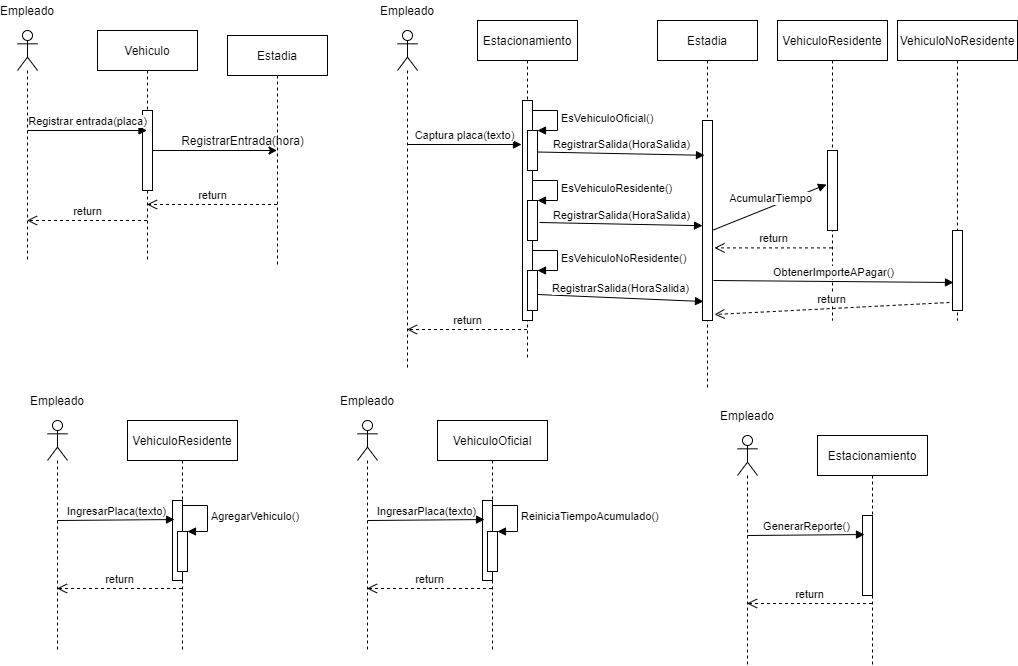

The diagram above was exported from draw.io. Its source (the exported page's mxGraphModel, read from the mxfile embedded in the PNG):
<mxGraphModel dx="1718" dy="460" grid="1" gridSize="10" guides="1" tooltips="1" connect="1" arrows="1" fold="1" page="1" pageScale="1" pageWidth="850" pageHeight="1100" math="0" shadow="0">
  <root>
    <mxCell id="0" />
    <mxCell id="1" parent="0" />
    <mxCell id="cU_zG-tjqOUpHlnb_18b-2" value="" style="shape=umlLifeline;participant=umlActor;perimeter=lifelinePerimeter;whiteSpace=wrap;html=1;container=1;collapsible=0;recursiveResize=0;verticalAlign=top;spacingTop=36;outlineConnect=0;" vertex="1" parent="1">
      <mxGeometry x="-820" y="70" width="20" height="230" as="geometry" />
    </mxCell>
    <mxCell id="cU_zG-tjqOUpHlnb_18b-3" value="Empleado" style="text;html=1;strokeColor=none;fillColor=none;align=center;verticalAlign=middle;whiteSpace=wrap;rounded=0;" vertex="1" parent="1">
      <mxGeometry x="-830" y="40" width="40" height="20" as="geometry" />
    </mxCell>
    <mxCell id="cU_zG-tjqOUpHlnb_18b-7" value="Vehiculo" style="shape=umlLifeline;perimeter=lifelinePerimeter;whiteSpace=wrap;html=1;container=1;collapsible=0;recursiveResize=0;outlineConnect=0;" vertex="1" parent="1">
      <mxGeometry x="-740" y="70" width="100" height="230" as="geometry" />
    </mxCell>
    <mxCell id="cU_zG-tjqOUpHlnb_18b-8" value="" style="html=1;points=[];perimeter=orthogonalPerimeter;" vertex="1" parent="cU_zG-tjqOUpHlnb_18b-7">
      <mxGeometry x="45" y="80" width="10" height="80" as="geometry" />
    </mxCell>
    <mxCell id="cU_zG-tjqOUpHlnb_18b-9" value="Registrar entrada(placa)" style="html=1;verticalAlign=bottom;endArrow=block;" edge="1" parent="1" target="cU_zG-tjqOUpHlnb_18b-7">
      <mxGeometry width="80" relative="1" as="geometry">
        <mxPoint x="-810" y="170" as="sourcePoint" />
        <mxPoint x="-560" y="170" as="targetPoint" />
      </mxGeometry>
    </mxCell>
    <mxCell id="cU_zG-tjqOUpHlnb_18b-10" value="Estadia" style="shape=umlLifeline;perimeter=lifelinePerimeter;whiteSpace=wrap;html=1;container=1;collapsible=0;recursiveResize=0;outlineConnect=0;" vertex="1" parent="1">
      <mxGeometry x="-610" y="75" width="100" height="230" as="geometry" />
    </mxCell>
    <mxCell id="cU_zG-tjqOUpHlnb_18b-11" value="" style="edgeStyle=orthogonalEdgeStyle;rounded=0;orthogonalLoop=1;jettySize=auto;html=1;" edge="1" parent="1" source="cU_zG-tjqOUpHlnb_18b-8" target="cU_zG-tjqOUpHlnb_18b-10">
      <mxGeometry relative="1" as="geometry">
        <Array as="points">
          <mxPoint x="-600" y="190" />
          <mxPoint x="-600" y="190" />
        </Array>
      </mxGeometry>
    </mxCell>
    <mxCell id="cU_zG-tjqOUpHlnb_18b-12" value="RegistrarEntrada(hora)" style="text;html=1;align=center;verticalAlign=middle;resizable=0;points=[];autosize=1;" vertex="1" parent="1">
      <mxGeometry x="-665" y="170" width="140" height="20" as="geometry" />
    </mxCell>
    <mxCell id="cU_zG-tjqOUpHlnb_18b-13" value="return" style="html=1;verticalAlign=bottom;endArrow=open;dashed=1;endSize=8;" edge="1" parent="1">
      <mxGeometry relative="1" as="geometry">
        <mxPoint x="-560.5" y="244" as="sourcePoint" />
        <mxPoint x="-690.5" y="244" as="targetPoint" />
      </mxGeometry>
    </mxCell>
    <mxCell id="cU_zG-tjqOUpHlnb_18b-15" value="return" style="html=1;verticalAlign=bottom;endArrow=open;dashed=1;endSize=8;" edge="1" parent="1">
      <mxGeometry relative="1" as="geometry">
        <mxPoint x="-690.5" y="260" as="sourcePoint" />
        <mxPoint x="-810.5" y="260" as="targetPoint" />
      </mxGeometry>
    </mxCell>
    <mxCell id="cU_zG-tjqOUpHlnb_18b-16" value="" style="shape=umlLifeline;participant=umlActor;perimeter=lifelinePerimeter;whiteSpace=wrap;html=1;container=1;collapsible=0;recursiveResize=0;verticalAlign=top;spacingTop=36;outlineConnect=0;" vertex="1" parent="1">
      <mxGeometry x="-440" y="70" width="20" height="340" as="geometry" />
    </mxCell>
    <mxCell id="cU_zG-tjqOUpHlnb_18b-17" value="Empleado" style="text;html=1;strokeColor=none;fillColor=none;align=center;verticalAlign=middle;whiteSpace=wrap;rounded=0;" vertex="1" parent="1">
      <mxGeometry x="-450" y="40" width="40" height="20" as="geometry" />
    </mxCell>
    <mxCell id="cU_zG-tjqOUpHlnb_18b-18" value="Estacionamiento" style="shape=umlLifeline;perimeter=lifelinePerimeter;whiteSpace=wrap;html=1;container=1;collapsible=0;recursiveResize=0;outlineConnect=0;" vertex="1" parent="1">
      <mxGeometry x="-360" y="60" width="100" height="340" as="geometry" />
    </mxCell>
    <mxCell id="cU_zG-tjqOUpHlnb_18b-19" value="" style="html=1;points=[];perimeter=orthogonalPerimeter;" vertex="1" parent="cU_zG-tjqOUpHlnb_18b-18">
      <mxGeometry x="45" y="80" width="10" height="220" as="geometry" />
    </mxCell>
    <mxCell id="cU_zG-tjqOUpHlnb_18b-36" value="" style="html=1;points=[];perimeter=orthogonalPerimeter;" vertex="1" parent="cU_zG-tjqOUpHlnb_18b-18">
      <mxGeometry x="50" y="180" width="10" height="40" as="geometry" />
    </mxCell>
    <mxCell id="cU_zG-tjqOUpHlnb_18b-37" value="EsVehiculoResidente()" style="edgeStyle=orthogonalEdgeStyle;html=1;align=left;spacingLeft=2;endArrow=block;rounded=0;entryX=1;entryY=0;" edge="1" target="cU_zG-tjqOUpHlnb_18b-36" parent="cU_zG-tjqOUpHlnb_18b-18">
      <mxGeometry relative="1" as="geometry">
        <mxPoint x="55" y="160" as="sourcePoint" />
        <Array as="points">
          <mxPoint x="80" y="160" />
        </Array>
      </mxGeometry>
    </mxCell>
    <mxCell id="cU_zG-tjqOUpHlnb_18b-38" value="" style="html=1;points=[];perimeter=orthogonalPerimeter;" vertex="1" parent="cU_zG-tjqOUpHlnb_18b-18">
      <mxGeometry x="50" y="250" width="10" height="40" as="geometry" />
    </mxCell>
    <mxCell id="cU_zG-tjqOUpHlnb_18b-39" value="EsVehiculoNoResidente()" style="edgeStyle=orthogonalEdgeStyle;html=1;align=left;spacingLeft=2;endArrow=block;rounded=0;entryX=1;entryY=0;" edge="1" target="cU_zG-tjqOUpHlnb_18b-38" parent="cU_zG-tjqOUpHlnb_18b-18">
      <mxGeometry relative="1" as="geometry">
        <mxPoint x="55" y="230" as="sourcePoint" />
        <Array as="points">
          <mxPoint x="80" y="230" />
        </Array>
      </mxGeometry>
    </mxCell>
    <mxCell id="cU_zG-tjqOUpHlnb_18b-20" value="Captura placa(texto)" style="html=1;verticalAlign=bottom;endArrow=block;entryX=-0.1;entryY=0.2;entryDx=0;entryDy=0;entryPerimeter=0;" edge="1" parent="1" target="cU_zG-tjqOUpHlnb_18b-19" source="cU_zG-tjqOUpHlnb_18b-16">
      <mxGeometry width="80" relative="1" as="geometry">
        <mxPoint x="-430" y="170" as="sourcePoint" />
        <mxPoint x="-180" y="170" as="targetPoint" />
      </mxGeometry>
    </mxCell>
    <mxCell id="cU_zG-tjqOUpHlnb_18b-34" value="" style="html=1;points=[];perimeter=orthogonalPerimeter;" vertex="1" parent="1">
      <mxGeometry x="-310" y="170" width="10" height="40" as="geometry" />
    </mxCell>
    <mxCell id="cU_zG-tjqOUpHlnb_18b-35" value="EsVehiculoOficial()" style="edgeStyle=orthogonalEdgeStyle;html=1;align=left;spacingLeft=2;endArrow=block;rounded=0;entryX=1;entryY=0;" edge="1" target="cU_zG-tjqOUpHlnb_18b-34" parent="1">
      <mxGeometry relative="1" as="geometry">
        <mxPoint x="-305" y="150" as="sourcePoint" />
        <Array as="points">
          <mxPoint x="-280" y="150" />
        </Array>
      </mxGeometry>
    </mxCell>
    <mxCell id="cU_zG-tjqOUpHlnb_18b-40" value="Estadia" style="shape=umlLifeline;perimeter=lifelinePerimeter;whiteSpace=wrap;html=1;container=1;collapsible=0;recursiveResize=0;outlineConnect=0;" vertex="1" parent="1">
      <mxGeometry x="-180" y="60" width="100" height="370" as="geometry" />
    </mxCell>
    <mxCell id="cU_zG-tjqOUpHlnb_18b-45" value="" style="html=1;points=[];perimeter=orthogonalPerimeter;" vertex="1" parent="cU_zG-tjqOUpHlnb_18b-40">
      <mxGeometry x="45" y="100" width="10" height="200" as="geometry" />
    </mxCell>
    <mxCell id="cU_zG-tjqOUpHlnb_18b-41" value="RegistrarSalida(HoraSalida)" style="html=1;verticalAlign=bottom;endArrow=block;entryX=0.2;entryY=0.174;entryDx=0;entryDy=0;entryPerimeter=0;" edge="1" parent="1" target="cU_zG-tjqOUpHlnb_18b-45">
      <mxGeometry width="80" relative="1" as="geometry">
        <mxPoint x="-300" y="191.5" as="sourcePoint" />
        <mxPoint x="-130.5" y="191.5" as="targetPoint" />
      </mxGeometry>
    </mxCell>
    <mxCell id="cU_zG-tjqOUpHlnb_18b-42" value="VehiculoResidente" style="shape=umlLifeline;perimeter=lifelinePerimeter;whiteSpace=wrap;html=1;container=1;collapsible=0;recursiveResize=0;outlineConnect=0;" vertex="1" parent="1">
      <mxGeometry x="-60" y="60" width="110" height="300" as="geometry" />
    </mxCell>
    <mxCell id="cU_zG-tjqOUpHlnb_18b-46" value="" style="html=1;points=[];perimeter=orthogonalPerimeter;" vertex="1" parent="cU_zG-tjqOUpHlnb_18b-42">
      <mxGeometry x="50" y="130" width="10" height="80" as="geometry" />
    </mxCell>
    <mxCell id="cU_zG-tjqOUpHlnb_18b-43" value="RegistrarSalida(HoraSalida)" style="html=1;verticalAlign=bottom;endArrow=block;exitX=1.2;exitY=0.55;exitDx=0;exitDy=0;exitPerimeter=0;entryX=0;entryY=0.526;entryDx=0;entryDy=0;entryPerimeter=0;" edge="1" parent="1" source="cU_zG-tjqOUpHlnb_18b-36" target="cU_zG-tjqOUpHlnb_18b-45">
      <mxGeometry width="80" relative="1" as="geometry">
        <mxPoint x="-210" y="200" as="sourcePoint" />
        <mxPoint x="-130" y="200" as="targetPoint" />
      </mxGeometry>
    </mxCell>
    <mxCell id="cU_zG-tjqOUpHlnb_18b-44" value="RegistrarSalida(HoraSalida)" style="html=1;verticalAlign=bottom;endArrow=block;exitX=1;exitY=0.6;exitDx=0;exitDy=0;exitPerimeter=0;entryX=0.1;entryY=0.905;entryDx=0;entryDy=0;entryPerimeter=0;" edge="1" parent="1" source="cU_zG-tjqOUpHlnb_18b-38" target="cU_zG-tjqOUpHlnb_18b-45">
      <mxGeometry width="80" relative="1" as="geometry">
        <mxPoint x="-210" y="200" as="sourcePoint" />
        <mxPoint x="-130" y="200" as="targetPoint" />
      </mxGeometry>
    </mxCell>
    <mxCell id="cU_zG-tjqOUpHlnb_18b-47" value="AcumularTiempo" style="html=1;verticalAlign=bottom;endArrow=block;exitX=1.1;exitY=0.547;exitDx=0;exitDy=0;exitPerimeter=0;entryX=-0.1;entryY=0.425;entryDx=0;entryDy=0;entryPerimeter=0;" edge="1" parent="1" source="cU_zG-tjqOUpHlnb_18b-45" target="cU_zG-tjqOUpHlnb_18b-46">
      <mxGeometry width="80" relative="1" as="geometry">
        <mxPoint x="-210" y="200" as="sourcePoint" />
        <mxPoint x="-130" y="200" as="targetPoint" />
      </mxGeometry>
    </mxCell>
    <mxCell id="cU_zG-tjqOUpHlnb_18b-49" value="return" style="html=1;verticalAlign=bottom;endArrow=open;dashed=1;endSize=8;entryX=1.2;entryY=0.637;entryDx=0;entryDy=0;entryPerimeter=0;" edge="1" parent="1" source="cU_zG-tjqOUpHlnb_18b-42" target="cU_zG-tjqOUpHlnb_18b-45">
      <mxGeometry relative="1" as="geometry">
        <mxPoint x="-130" y="200" as="sourcePoint" />
        <mxPoint x="-210" y="200" as="targetPoint" />
      </mxGeometry>
    </mxCell>
    <mxCell id="cU_zG-tjqOUpHlnb_18b-50" value="VehiculoNoResidente" style="shape=umlLifeline;perimeter=lifelinePerimeter;whiteSpace=wrap;html=1;container=1;collapsible=0;recursiveResize=0;outlineConnect=0;" vertex="1" parent="1">
      <mxGeometry x="60" y="60" width="120" height="300" as="geometry" />
    </mxCell>
    <mxCell id="cU_zG-tjqOUpHlnb_18b-51" value="" style="html=1;points=[];perimeter=orthogonalPerimeter;" vertex="1" parent="cU_zG-tjqOUpHlnb_18b-50">
      <mxGeometry x="55" y="210" width="10" height="80" as="geometry" />
    </mxCell>
    <mxCell id="cU_zG-tjqOUpHlnb_18b-52" value="ObtenerImporteAPagar()" style="html=1;verticalAlign=bottom;endArrow=block;exitX=1.1;exitY=0.8;exitDx=0;exitDy=0;exitPerimeter=0;entryX=0.1;entryY=0.65;entryDx=0;entryDy=0;entryPerimeter=0;" edge="1" parent="1" source="cU_zG-tjqOUpHlnb_18b-45" target="cU_zG-tjqOUpHlnb_18b-51">
      <mxGeometry width="80" relative="1" as="geometry">
        <mxPoint x="-210" y="200" as="sourcePoint" />
        <mxPoint x="-130" y="200" as="targetPoint" />
      </mxGeometry>
    </mxCell>
    <mxCell id="cU_zG-tjqOUpHlnb_18b-53" value="return" style="html=1;verticalAlign=bottom;endArrow=open;dashed=1;endSize=8;exitX=-0.3;exitY=0.9;exitDx=0;exitDy=0;exitPerimeter=0;entryX=1.2;entryY=0.97;entryDx=0;entryDy=0;entryPerimeter=0;" edge="1" parent="1" source="cU_zG-tjqOUpHlnb_18b-51" target="cU_zG-tjqOUpHlnb_18b-45">
      <mxGeometry relative="1" as="geometry">
        <mxPoint x="-130" y="200" as="sourcePoint" />
        <mxPoint x="-130" y="350" as="targetPoint" />
      </mxGeometry>
    </mxCell>
    <mxCell id="cU_zG-tjqOUpHlnb_18b-55" value="return" style="html=1;verticalAlign=bottom;endArrow=open;dashed=1;endSize=8;" edge="1" parent="1">
      <mxGeometry relative="1" as="geometry">
        <mxPoint x="-310.5" y="369" as="sourcePoint" />
        <mxPoint x="-430.5" y="369" as="targetPoint" />
      </mxGeometry>
    </mxCell>
    <mxCell id="cU_zG-tjqOUpHlnb_18b-56" value="" style="shape=umlLifeline;participant=umlActor;perimeter=lifelinePerimeter;whiteSpace=wrap;html=1;container=1;collapsible=0;recursiveResize=0;verticalAlign=top;spacingTop=36;outlineConnect=0;" vertex="1" parent="1">
      <mxGeometry x="-790" y="460" width="20" height="230" as="geometry" />
    </mxCell>
    <mxCell id="cU_zG-tjqOUpHlnb_18b-57" value="Empleado" style="text;html=1;strokeColor=none;fillColor=none;align=center;verticalAlign=middle;whiteSpace=wrap;rounded=0;" vertex="1" parent="1">
      <mxGeometry x="-800" y="430" width="40" height="20" as="geometry" />
    </mxCell>
    <mxCell id="cU_zG-tjqOUpHlnb_18b-58" value="VehiculoResidente" style="shape=umlLifeline;perimeter=lifelinePerimeter;whiteSpace=wrap;html=1;container=1;collapsible=0;recursiveResize=0;outlineConnect=0;" vertex="1" parent="1">
      <mxGeometry x="-710" y="460" width="110" height="230" as="geometry" />
    </mxCell>
    <mxCell id="cU_zG-tjqOUpHlnb_18b-59" value="" style="html=1;points=[];perimeter=orthogonalPerimeter;" vertex="1" parent="cU_zG-tjqOUpHlnb_18b-58">
      <mxGeometry x="45" y="80" width="10" height="80" as="geometry" />
    </mxCell>
    <mxCell id="cU_zG-tjqOUpHlnb_18b-66" value="" style="html=1;points=[];perimeter=orthogonalPerimeter;" vertex="1" parent="cU_zG-tjqOUpHlnb_18b-58">
      <mxGeometry x="50" y="111" width="10" height="40" as="geometry" />
    </mxCell>
    <mxCell id="cU_zG-tjqOUpHlnb_18b-67" value="AgregarVehiculo()" style="edgeStyle=orthogonalEdgeStyle;html=1;align=left;spacingLeft=2;endArrow=block;rounded=0;entryX=1;entryY=0;" edge="1" target="cU_zG-tjqOUpHlnb_18b-66" parent="cU_zG-tjqOUpHlnb_18b-58">
      <mxGeometry relative="1" as="geometry">
        <mxPoint x="55" y="85" as="sourcePoint" />
        <Array as="points">
          <mxPoint x="80" y="85" />
        </Array>
      </mxGeometry>
    </mxCell>
    <mxCell id="cU_zG-tjqOUpHlnb_18b-60" value="IngresarPlaca(texto)" style="html=1;verticalAlign=bottom;endArrow=block;entryX=0.2;entryY=0.238;entryDx=0;entryDy=0;entryPerimeter=0;" edge="1" parent="1" target="cU_zG-tjqOUpHlnb_18b-59">
      <mxGeometry width="80" relative="1" as="geometry">
        <mxPoint x="-780" y="560" as="sourcePoint" />
        <mxPoint x="-530" y="560" as="targetPoint" />
      </mxGeometry>
    </mxCell>
    <mxCell id="cU_zG-tjqOUpHlnb_18b-65" value="return" style="html=1;verticalAlign=bottom;endArrow=open;dashed=1;endSize=8;" edge="1" parent="1">
      <mxGeometry relative="1" as="geometry">
        <mxPoint x="-655.5" y="628" as="sourcePoint" />
        <mxPoint x="-780.5" y="628" as="targetPoint" />
      </mxGeometry>
    </mxCell>
    <mxCell id="cU_zG-tjqOUpHlnb_18b-68" value="" style="shape=umlLifeline;participant=umlActor;perimeter=lifelinePerimeter;whiteSpace=wrap;html=1;container=1;collapsible=0;recursiveResize=0;verticalAlign=top;spacingTop=36;outlineConnect=0;" vertex="1" parent="1">
      <mxGeometry x="-480" y="460" width="20" height="230" as="geometry" />
    </mxCell>
    <mxCell id="cU_zG-tjqOUpHlnb_18b-69" value="Empleado" style="text;html=1;strokeColor=none;fillColor=none;align=center;verticalAlign=middle;whiteSpace=wrap;rounded=0;" vertex="1" parent="1">
      <mxGeometry x="-490" y="430" width="40" height="20" as="geometry" />
    </mxCell>
    <mxCell id="cU_zG-tjqOUpHlnb_18b-70" value="VehiculoOficial" style="shape=umlLifeline;perimeter=lifelinePerimeter;whiteSpace=wrap;html=1;container=1;collapsible=0;recursiveResize=0;outlineConnect=0;" vertex="1" parent="1">
      <mxGeometry x="-400" y="460" width="110" height="230" as="geometry" />
    </mxCell>
    <mxCell id="cU_zG-tjqOUpHlnb_18b-71" value="" style="html=1;points=[];perimeter=orthogonalPerimeter;" vertex="1" parent="cU_zG-tjqOUpHlnb_18b-70">
      <mxGeometry x="45" y="80" width="10" height="80" as="geometry" />
    </mxCell>
    <mxCell id="cU_zG-tjqOUpHlnb_18b-72" value="" style="html=1;points=[];perimeter=orthogonalPerimeter;" vertex="1" parent="cU_zG-tjqOUpHlnb_18b-70">
      <mxGeometry x="50" y="111" width="10" height="40" as="geometry" />
    </mxCell>
    <mxCell id="cU_zG-tjqOUpHlnb_18b-73" value="ReiniciaTiempoAcumulado()" style="edgeStyle=orthogonalEdgeStyle;html=1;align=left;spacingLeft=2;endArrow=block;rounded=0;entryX=1;entryY=0;" edge="1" parent="cU_zG-tjqOUpHlnb_18b-70" target="cU_zG-tjqOUpHlnb_18b-72">
      <mxGeometry relative="1" as="geometry">
        <mxPoint x="55" y="85" as="sourcePoint" />
        <Array as="points">
          <mxPoint x="80" y="85" />
        </Array>
      </mxGeometry>
    </mxCell>
    <mxCell id="cU_zG-tjqOUpHlnb_18b-74" value="IngresarPlaca(texto)" style="html=1;verticalAlign=bottom;endArrow=block;entryX=0.2;entryY=0.238;entryDx=0;entryDy=0;entryPerimeter=0;" edge="1" parent="1" target="cU_zG-tjqOUpHlnb_18b-71">
      <mxGeometry width="80" relative="1" as="geometry">
        <mxPoint x="-470" y="560" as="sourcePoint" />
        <mxPoint x="-220" y="560" as="targetPoint" />
      </mxGeometry>
    </mxCell>
    <mxCell id="cU_zG-tjqOUpHlnb_18b-75" value="return" style="html=1;verticalAlign=bottom;endArrow=open;dashed=1;endSize=8;" edge="1" parent="1">
      <mxGeometry relative="1" as="geometry">
        <mxPoint x="-345.5" y="628" as="sourcePoint" />
        <mxPoint x="-470.5" y="628" as="targetPoint" />
      </mxGeometry>
    </mxCell>
    <mxCell id="cU_zG-tjqOUpHlnb_18b-76" value="" style="shape=umlLifeline;participant=umlActor;perimeter=lifelinePerimeter;whiteSpace=wrap;html=1;container=1;collapsible=0;recursiveResize=0;verticalAlign=top;spacingTop=36;outlineConnect=0;" vertex="1" parent="1">
      <mxGeometry x="-100" y="475" width="20" height="230" as="geometry" />
    </mxCell>
    <mxCell id="cU_zG-tjqOUpHlnb_18b-77" value="Empleado" style="text;html=1;strokeColor=none;fillColor=none;align=center;verticalAlign=middle;whiteSpace=wrap;rounded=0;" vertex="1" parent="1">
      <mxGeometry x="-110" y="445" width="40" height="20" as="geometry" />
    </mxCell>
    <mxCell id="cU_zG-tjqOUpHlnb_18b-78" value="Estacionamiento" style="shape=umlLifeline;perimeter=lifelinePerimeter;whiteSpace=wrap;html=1;container=1;collapsible=0;recursiveResize=0;outlineConnect=0;" vertex="1" parent="1">
      <mxGeometry x="-20" y="475" width="110" height="230" as="geometry" />
    </mxCell>
    <mxCell id="cU_zG-tjqOUpHlnb_18b-79" value="" style="html=1;points=[];perimeter=orthogonalPerimeter;" vertex="1" parent="cU_zG-tjqOUpHlnb_18b-78">
      <mxGeometry x="45" y="80" width="10" height="80" as="geometry" />
    </mxCell>
    <mxCell id="cU_zG-tjqOUpHlnb_18b-82" value="GenerarReporte()" style="html=1;verticalAlign=bottom;endArrow=block;entryX=0.2;entryY=0.238;entryDx=0;entryDy=0;entryPerimeter=0;" edge="1" parent="1" target="cU_zG-tjqOUpHlnb_18b-79">
      <mxGeometry width="80" relative="1" as="geometry">
        <mxPoint x="-90" y="575" as="sourcePoint" />
        <mxPoint x="160" y="575" as="targetPoint" />
      </mxGeometry>
    </mxCell>
    <mxCell id="cU_zG-tjqOUpHlnb_18b-83" value="return" style="html=1;verticalAlign=bottom;endArrow=open;dashed=1;endSize=8;" edge="1" parent="1">
      <mxGeometry relative="1" as="geometry">
        <mxPoint x="34.5" y="643" as="sourcePoint" />
        <mxPoint x="-90.5" y="643" as="targetPoint" />
      </mxGeometry>
    </mxCell>
  </root>
</mxGraphModel>